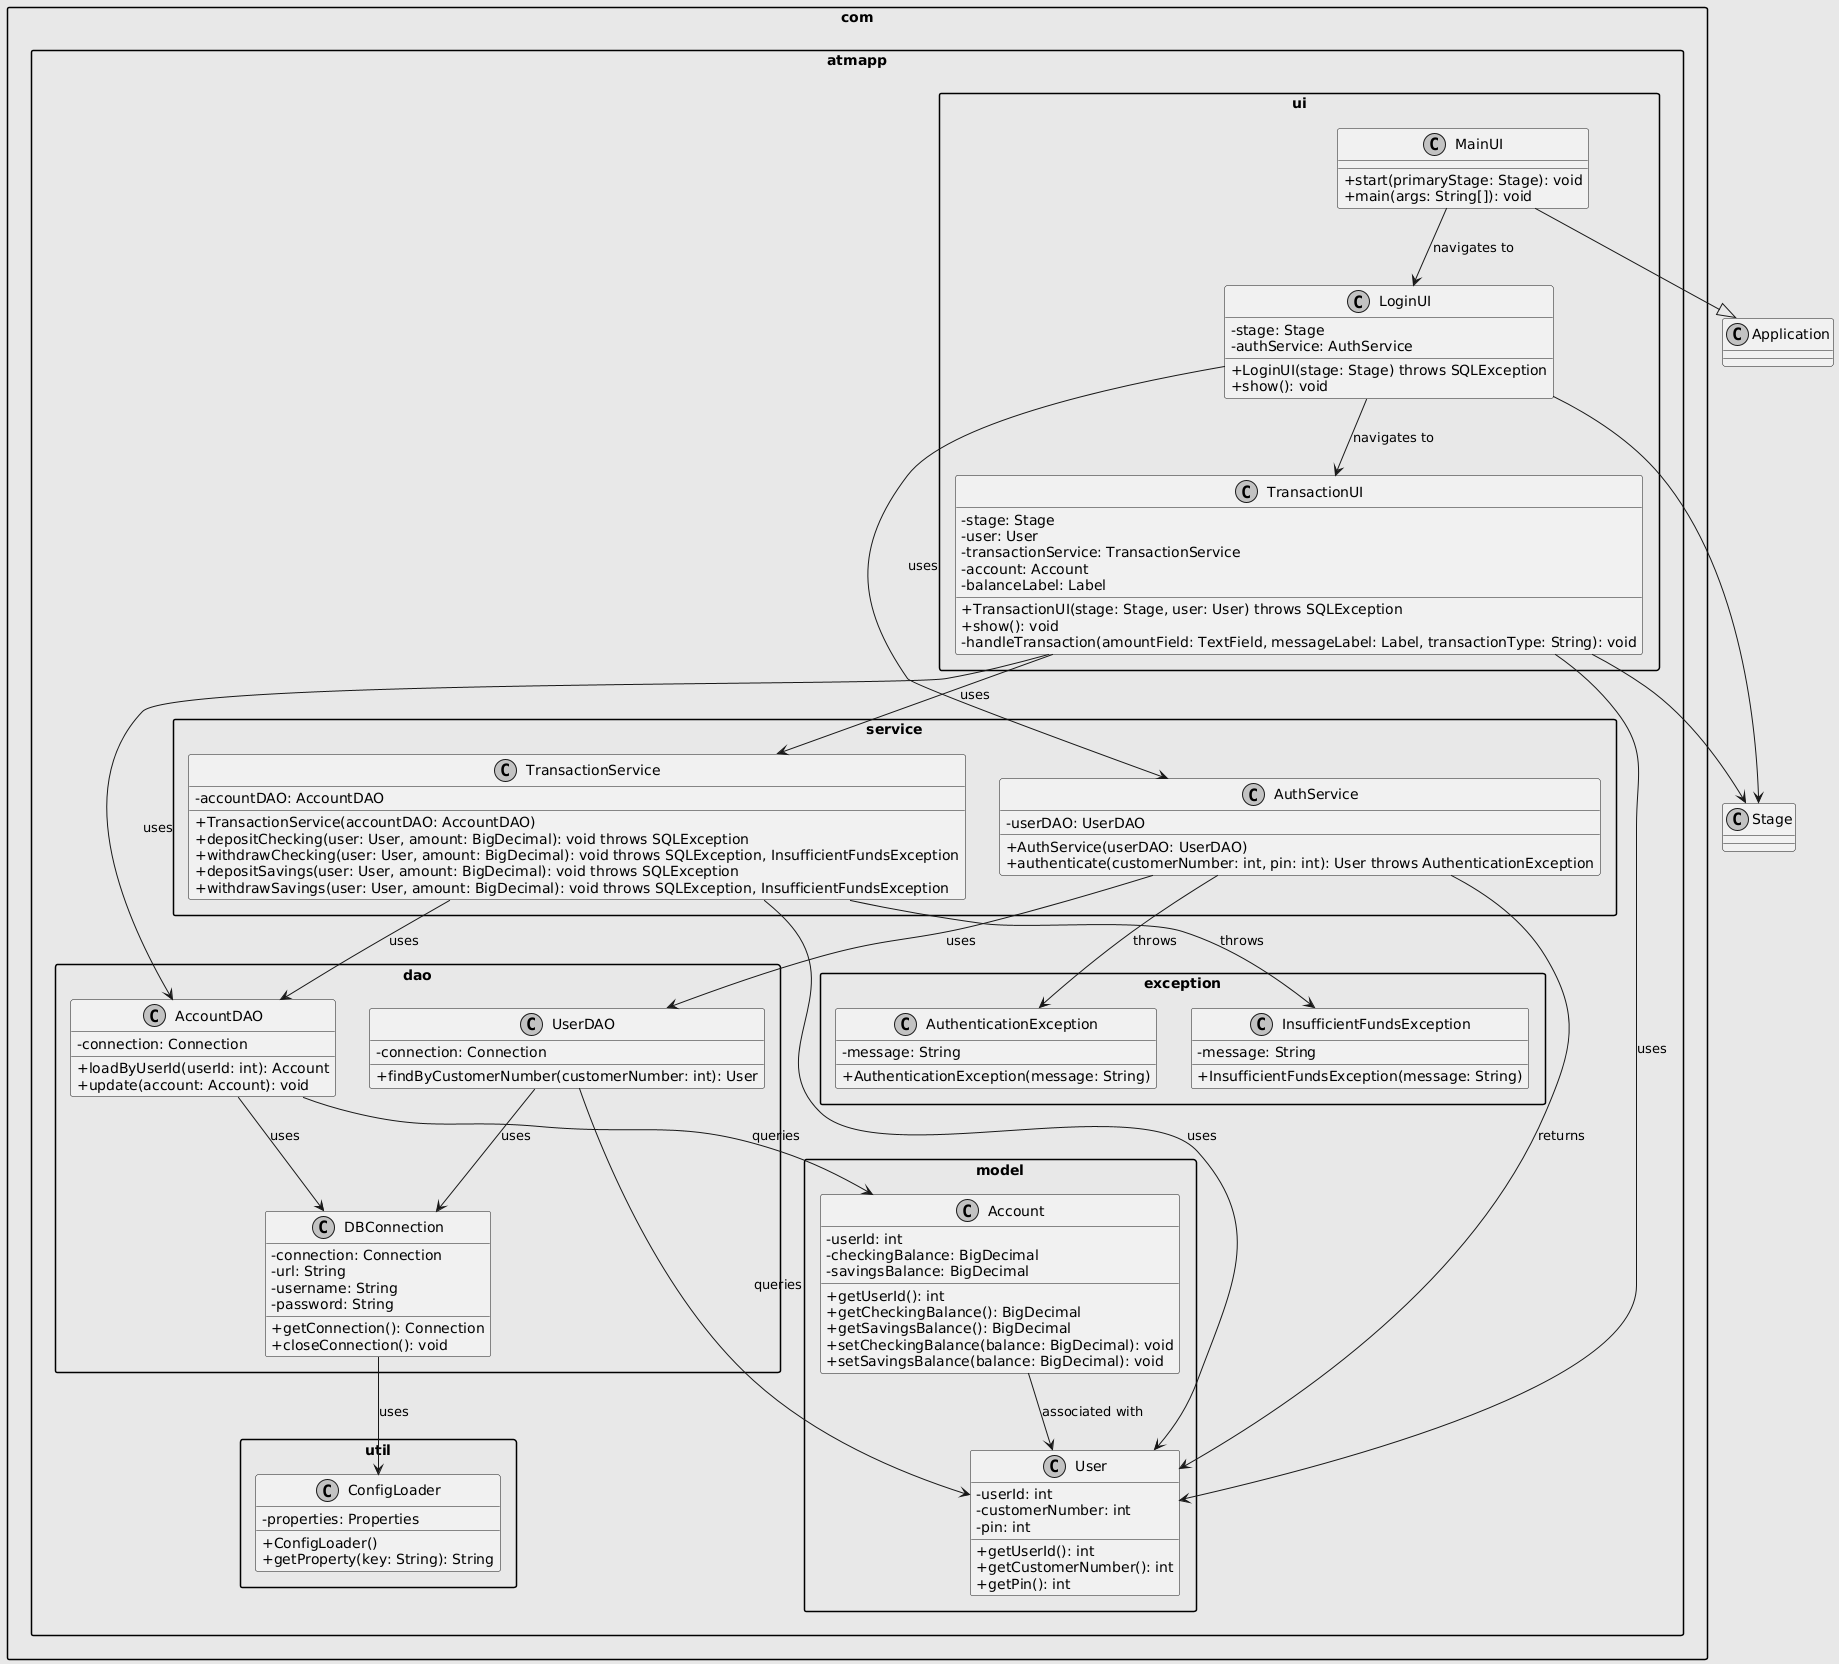

The diagram above was rendered by PlantUML. Its source (embedded in the PNG):
@startuml
skinparam backgroundColor lavender
skinparam monochrome true
skinparam classAttributeIconSize 0
skinparam packageStyle rectangle

' DAO Package
package "com.atmapp.dao" {
  class AccountDAO {
    -connection: Connection
    +loadByUserId(userId: int): Account
    +update(account: Account): void
  }

  class DBConnection {
    -connection: Connection
    -url: String
    -username: String
    -password: String
    +getConnection(): Connection
    +closeConnection(): void
  }

  class UserDAO {
    -connection: Connection
    +findByCustomerNumber(customerNumber: int): User
  }
}

' Exception Package
package "com.atmapp.exception" {
  class AuthenticationException {
    -message: String
    +AuthenticationException(message: String)
  }

  class InsufficientFundsException {
    -message: String
    +InsufficientFundsException(message: String)
  }
}

' Model Package
package "com.atmapp.model" {
  class Account {
    -userId: int
    -checkingBalance: BigDecimal
    -savingsBalance: BigDecimal
    +getUserId(): int
    +getCheckingBalance(): BigDecimal
    +getSavingsBalance(): BigDecimal
    +setCheckingBalance(balance: BigDecimal): void
    +setSavingsBalance(balance: BigDecimal): void
  }

  class User {
    -userId: int
    -customerNumber: int
    -pin: int
    +getUserId(): int
    +getCustomerNumber(): int
    +getPin(): int
  }
}

' Service Package
package "com.atmapp.service" {
  class AuthService {
    -userDAO: UserDAO
    +AuthService(userDAO: UserDAO)
    +authenticate(customerNumber: int, pin: int): User throws AuthenticationException
  }

  class TransactionService {
    -accountDAO: AccountDAO
    +TransactionService(accountDAO: AccountDAO)
    +depositChecking(user: User, amount: BigDecimal): void throws SQLException
    +withdrawChecking(user: User, amount: BigDecimal): void throws SQLException, InsufficientFundsException
    +depositSavings(user: User, amount: BigDecimal): void throws SQLException
    +withdrawSavings(user: User, amount: BigDecimal): void throws SQLException, InsufficientFundsException
  }
}

' UI Package
package "com.atmapp.ui" {
  class MainUI {
    +start(primaryStage: Stage): void
    +main(args: String[]): void
  }

  class LoginUI {
    -stage: Stage
    -authService: AuthService
    +LoginUI(stage: Stage) throws SQLException
    +show(): void
  }

  class TransactionUI {
    -stage: Stage
    -user: User
    -transactionService: TransactionService
    -account: Account
    -balanceLabel: Label
    +TransactionUI(stage: Stage, user: User) throws SQLException
    +show(): void
    -handleTransaction(amountField: TextField, messageLabel: Label, transactionType: String): void
  }
}

' Util Package
package "com.atmapp.util" {
  class ConfigLoader {
    -properties: Properties
    +ConfigLoader()
    +getProperty(key: String): String
  }
}

' Relationships
' DAO Relationships
AccountDAO --> DBConnection : uses
UserDAO --> DBConnection : uses
DBConnection --> ConfigLoader : uses

' Service Relationships
AuthService --> UserDAO : uses
AuthService --> AuthenticationException : throws
TransactionService --> AccountDAO : uses
TransactionService --> InsufficientFundsException : throws

' UI Relationships
MainUI --> LoginUI : navigates to
LoginUI --> AuthService : uses
LoginUI --> TransactionUI : navigates to
TransactionUI --> TransactionService : uses
TransactionUI --> AccountDAO : uses

' Model Relationships
Account --> User : associated with
UserDAO --> User : queries
AccountDAO --> Account : queries
AuthService --> User : returns
TransactionService --> User : uses
TransactionUI --> User : uses

' JavaFX Dependencies (simplified)
MainUI --|> Application
LoginUI --> Stage
TransactionUI --> Stage
@enduml